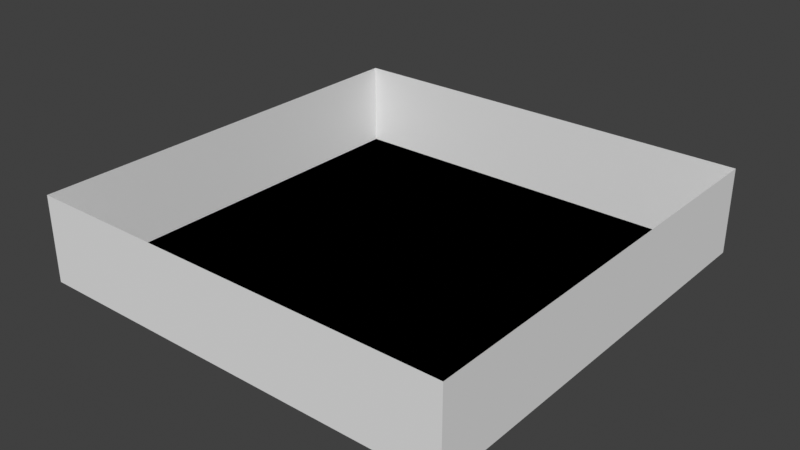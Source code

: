 # Source: level_select.blend  (saved by Blender 4.5.91; exported with 4.5.12 LTS)
import bpy
from mathutils import Matrix  # noqa: F401  (used for matrix-valued properties, if any)

bpy.ops.wm.read_factory_settings(use_empty=True)
scene = bpy.context.scene
scene.name = 'Scene'

# ---- collections
col_room_default = bpy.data.collections.new('room_default'); scene.collection.children.link(col_room_default)

# ---- materials (node trees are filled in below, after node groups)
mat_vtx_color = bpy.data.materials.new('vtx_color')

# ---- material node trees

# ---- world
world_world = bpy.data.worlds.new('World'); scene.world = world_world
world_world.use_nodes = True; world_world.node_tree.nodes.clear()
_N = world_world.node_tree.nodes; _L = world_world.node_tree.links
n0 = _N.new('ShaderNodeOutputWorld'); n0.name = 'World Output'; n0.location = (200, 100)
n1 = _N.new('ShaderNodeBackground'); n1.name = 'Background'; n1.location = (-200, 100)
n1.inputs[0].default_value = (0.05088, 0.05088, 0.05088, 1.0)
_L.new(n1.outputs[0], n0.inputs[0])
n0.is_active_output = True
world_world.color = (0.05088, 0.05088, 0.05088)
world_world.sun_shadow_jitter_overblur = 0.0

# ---- meshes
me_plane = bpy.data.meshes.new('Plane')
me_plane.from_pydata([(-5.0, -5.0, 0.0), (5.0, -5.0, 0.0), (5.0, 5.0, 0.0), (-3.0, -5.0, 0.0), (-1.0, -5.0, 0.0), (1.0, -5.0, 0.0), (3.0, -5.0, 0.0), (3.0, 5.0, 0.0), (1.0, 5.0, 0.0), (-1.0, 5.0, 0.0), (-3.0, 5.0, 0.0), (-5.0, 5.0, 0.0), (-5.0, 2.9, 0.0), (5.0, 2.9, 0.0), (-3.0, 2.9, 0.0), (-1.0, 2.9, 0.0), (1.0, 2.9, 0.0), (3.0, 2.9, 0.0), (-3.0, 2.9, 0.0), (-4.0, 2.9, 0.0), (-5.0, 2.9, 0.0), (-3.0, 2.9, 0.0), (-3.0, 5.0, 0.0), (-5.0, 0.925, 0.0), (-5.0, -1.05, 0.0), (-5.0, -3.025, 0.0), (5.0, -3.025, 0.0), (5.0, -1.05, 0.0), (5.0, 0.925, 0.0), (-3.0, -3.025, 0.0), (-3.0, -1.05, 0.0), (-3.0, 0.925, 0.0), (-1.0, -3.025, 0.0), (-1.0, -1.05, 0.0), (-1.0, 0.925, 0.0), (1.0, -3.025, 0.0), (1.0, -1.05, 0.0), (1.0, 0.925, 0.0), (3.0, -3.025, 0.0), (3.0, -1.05, 0.0), (3.0, 0.925, 0.0), (-3.0, -1.05, 0.0), (-3.0, 0.925, 0.0), (-5.0, 0.925, 0.0), (-3.0, -1.05, 0.0), (-5.0, -1.05, 0.0), (1.0, 2.9, 0.0), (1.0, 5.0, 0.0), (1.0, 2.9, 0.0), (-1.0, 2.9, 0.0), (-1.0, 2.9, 0.0), (-1.0, 5.0, 0.0), (-1.0, 2.9, 0.0), (3.0, 2.9, 0.0), (3.0, 5.0, 0.0), (1.0, 2.9, 0.0), (5.0, 2.9, 0.0), (3.0, 2.9, 0.0)], [(19, 12)], [(42, 34, 52, 14), (20, 18, 10, 11), (46, 8, 51, 49), (53, 7, 47, 16), (17, 56, 2, 54), (28, 13, 57, 40), (37, 40, 57, 55), (34, 37, 48, 15), (21, 50, 9, 22), (43, 42, 14, 12), (0, 3, 29, 25), (25, 29, 30, 24), (45, 44, 31, 23), (4, 5, 35, 32), (32, 35, 36, 33), (33, 36, 37, 34), (5, 6, 38, 35), (35, 38, 39, 36), (36, 39, 40, 37), (1, 26, 38, 6), (26, 27, 39, 38), (27, 28, 40, 39), (3, 4, 32, 29), (29, 32, 33, 41), (41, 33, 34, 42)])
_uv = me_plane.uv_layers.new(name='UVMap')
_uv.uv.foreach_set('vector', [0.2, 0.375, 0.4, 0.375, 0.4, 0.5, 0.2, 0.5, 0.1, 0.5, 0.2, 0.5, 0.2, 1.0, 0.1, 1.0, 0.6, 0.5, 0.6, 1.0, 0.4, 1.0, 0.4, 0.5, 0.8, 0.5, 0.8, 1.0, 0.6, 1.0, 0.6, 0.5, 0.8, 0.5, 1.0, 0.5, 1.0, 1.0, 0.8, 1.0, 1.0, 0.375, 1.0, 0.5, 0.8, 0.5, 0.8, 0.375, 0.6, 0.375, 0.8, 0.375, 0.8, 0.5, 0.6, 0.5, 0.4, 0.375, 0.6, 0.375, 0.6, 0.5, 0.4, 0.5, 0.2, 0.5, 0.4, 0.5, 0.4, 1.0, 0.2, 1.0, 0.0, 0.375, 0.2, 0.375, 0.2, 0.5, 0.0, 0.5, 0.0, 0.0, 0.2, 0.0, 0.2, 0.125, 0.0, 0.125, 0.0, 0.125, 0.2, 0.125, 0.2, 0.25, 0.0, 0.25, 0.0, 0.25, 0.2, 0.25, 0.2, 0.375, 0.0, 0.375, 0.4, 0.0, 0.6, 0.0, 0.6, 0.125, 0.4, 0.125, 0.4, 0.125, 0.6, 0.125, 0.6, 0.25, 0.4, 0.25, 0.4, 0.25, 0.6, 0.25, 0.6, 0.375, 0.4, 0.375, 0.6, 0.0, 0.8, 0.0, 0.8, 0.125, 0.6, 0.125, 0.6, 0.125, 0.8, 0.125, 0.8, 0.25, 0.6, 0.25, 0.6, 0.25, 0.8, 0.25, 0.8, 0.375, 0.6, 0.375, 1.0, 0.0, 1.0, 0.125, 0.8, 0.125, 0.8, 0.0, 1.0, 0.125, 1.0, 0.25, 0.8, 0.25, 0.8, 0.125, 1.0, 0.25, 1.0, 0.375, 0.8, 0.375, 0.8, 0.25, 0.2, 0.0, 0.4, 0.0, 0.4, 0.125, 0.2, 0.125, 0.2, 0.125, 0.4, 0.125, 0.4, 0.25, 0.2, 0.25, 0.2, 0.25, 0.4, 0.25, 0.4, 0.375, 0.2, 0.375])
_ca = me_plane.color_attributes.new('Col', 'FLOAT_COLOR', 'CORNER')
_ca.data.foreach_set('color', [1.0, 1.0, 1.0, 1.0, 1.0, 1.0, 1.0, 1.0, 1.0, 1.0, 1.0, 1.0, 1.0, 1.0, 1.0, 1.0, 0.0435, 0.06899, 0.5374, 1.0, 0.0435, 0.06899, 0.5374, 1.0, 0.0435, 0.06899, 0.5374, 1.0, 0.0435, 0.06899, 0.5374, 1.0, 0.6321, 0.5217, 0.01494, 1.0, 0.6321, 0.5217, 0.01494, 1.0, 0.6321, 0.5217, 0.01494, 1.0, 0.6321, 0.5217, 0.01494, 1.0, 0.02869, 0.141, 0.02308, 1.0, 0.02869, 0.141, 0.02308, 1.0, 0.02869, 0.141, 0.02308, 1.0, 0.02869, 0.141, 0.02308, 1.0, 0.001628, 1.0, 0.02972, 1.0, 0.001628, 1.0, 0.02972, 1.0, 0.001628, 1.0, 0.02972, 1.0, 0.001628, 1.0, 0.02972, 1.0, 1.0, 1.0, 1.0, 1.0, 1.0, 1.0, 1.0, 1.0, 1.0, 1.0, 1.0, 1.0, 1.0, 1.0, 1.0, 1.0, 1.0, 1.0, 1.0, 1.0, 1.0, 1.0, 1.0, 1.0, 1.0, 1.0, 1.0, 1.0, 1.0, 1.0, 1.0, 1.0, 1.0, 1.0, 1.0, 1.0, 1.0, 1.0, 1.0, 1.0, 1.0, 1.0, 1.0, 1.0, 1.0, 1.0, 1.0, 1.0, 0.141, 0.1334, 0.06568, 1.0, 0.141, 0.1334, 0.06568, 1.0, 0.141, 0.1334, 0.06568, 1.0, 0.141, 0.1334, 0.06568, 1.0, 1.0, 1.0, 1.0, 1.0, 1.0, 1.0, 1.0, 1.0, 1.0, 1.0, 1.0, 1.0, 1.0, 1.0, 1.0, 1.0, 1.0, 1.0, 1.0, 1.0, 1.0, 1.0, 1.0, 1.0, 1.0, 1.0, 1.0, 1.0, 1.0, 1.0, 1.0, 1.0, 1.0, 1.0, 1.0, 1.0, 1.0, 1.0, 1.0, 1.0, 1.0, 1.0, 1.0, 1.0, 1.0, 1.0, 1.0, 1.0, 0.00119, 0.001503, 0.003992, 1.0, 0.00119, 0.001503, 0.003992, 1.0, 0.00119, 0.001503, 0.003992, 1.0, 0.00119, 0.001503, 0.003992, 1.0, 1.0, 1.0, 1.0, 1.0, 1.0, 1.0, 1.0, 1.0, 1.0, 1.0, 1.0, 1.0, 1.0, 1.0, 1.0, 1.0, 1.0, 1.0, 1.0, 1.0, 1.0, 1.0, 1.0, 1.0, 1.0, 1.0, 1.0, 1.0, 1.0, 1.0, 1.0, 1.0, 1.0, 1.0, 1.0, 1.0, 1.0, 1.0, 1.0, 1.0, 1.0, 1.0, 1.0, 1.0, 1.0, 1.0, 1.0, 1.0, 1.0, 1.0, 1.0, 1.0, 1.0, 1.0, 1.0, 1.0, 1.0, 1.0, 1.0, 1.0, 1.0, 1.0, 1.0, 1.0, 1.0, 1.0, 1.0, 1.0, 1.0, 1.0, 1.0, 1.0, 1.0, 1.0, 1.0, 1.0, 1.0, 1.0, 1.0, 1.0, 1.0, 1.0, 1.0, 1.0, 1.0, 1.0, 1.0, 1.0, 1.0, 1.0, 1.0, 1.0, 1.0, 1.0, 1.0, 1.0, 1.0, 1.0, 1.0, 1.0, 1.0, 1.0, 1.0, 1.0, 1.0, 1.0, 1.0, 1.0, 1.0, 1.0, 1.0, 1.0, 1.0, 1.0, 1.0, 1.0, 1.0, 1.0, 1.0, 1.0, 1.0, 1.0, 1.0, 1.0, 1.0, 1.0, 1.0, 1.0, 1.0, 1.0, 1.0, 1.0, 1.0, 1.0, 1.0, 1.0, 1.0, 1.0, 1.0, 1.0, 1.0, 1.0, 1.0, 1.0, 1.0, 1.0, 1.0, 1.0, 1.0, 1.0, 1.0, 1.0, 1.0, 1.0, 1.0, 1.0, 1.0, 1.0, 1.0, 1.0, 1.0, 1.0, 1.0, 1.0, 1.0, 1.0, 1.0, 1.0, 1.0, 1.0, 1.0, 1.0, 1.0, 1.0, 1.0, 1.0, 1.0, 1.0, 1.0, 1.0, 1.0, 1.0, 1.0, 1.0, 1.0, 1.0, 1.0, 1.0, 1.0, 1.0, 1.0, 1.0])
_ca = me_plane.color_attributes.new('Alpha', 'FLOAT_COLOR', 'CORNER')
_ca.data.foreach_set('color', [1.0, 1.0, 1.0, 1.0, 1.0, 1.0, 1.0, 1.0, 1.0, 1.0, 1.0, 1.0, 1.0, 1.0, 1.0, 1.0, 1.0, 1.0, 1.0, 1.0, 1.0, 1.0, 1.0, 1.0, 1.0, 1.0, 1.0, 1.0, 1.0, 1.0, 1.0, 1.0, 1.0, 1.0, 1.0, 1.0, 1.0, 1.0, 1.0, 1.0, 1.0, 1.0, 1.0, 1.0, 1.0, 1.0, 1.0, 1.0, 1.0, 1.0, 1.0, 1.0, 1.0, 1.0, 1.0, 1.0, 1.0, 1.0, 1.0, 1.0, 1.0, 1.0, 1.0, 1.0, 1.0, 1.0, 1.0, 1.0, 1.0, 1.0, 1.0, 1.0, 1.0, 1.0, 1.0, 1.0, 1.0, 1.0, 1.0, 1.0, 1.0, 1.0, 1.0, 1.0, 1.0, 1.0, 1.0, 1.0, 1.0, 1.0, 1.0, 1.0, 1.0, 1.0, 1.0, 1.0, 1.0, 1.0, 1.0, 1.0, 1.0, 1.0, 1.0, 1.0, 1.0, 1.0, 1.0, 1.0, 1.0, 1.0, 1.0, 1.0, 1.0, 1.0, 1.0, 1.0, 1.0, 1.0, 1.0, 1.0, 1.0, 1.0, 1.0, 1.0, 1.0, 1.0, 1.0, 1.0, 1.0, 1.0, 1.0, 1.0, 1.0, 1.0, 1.0, 1.0, 1.0, 1.0, 1.0, 1.0, 1.0, 1.0, 1.0, 1.0, 1.0, 1.0, 1.0, 1.0, 1.0, 1.0, 1.0, 1.0, 1.0, 1.0, 1.0, 1.0, 1.0, 1.0, 1.0, 1.0, 1.0, 1.0, 1.0, 1.0, 1.0, 1.0, 1.0, 1.0, 1.0, 1.0, 1.0, 1.0, 1.0, 1.0, 1.0, 1.0, 1.0, 1.0, 1.0, 1.0, 1.0, 1.0, 1.0, 1.0, 1.0, 1.0, 1.0, 1.0, 1.0, 1.0, 1.0, 1.0, 1.0, 1.0, 1.0, 1.0, 1.0, 1.0, 1.0, 1.0, 1.0, 1.0, 1.0, 1.0, 1.0, 1.0, 1.0, 1.0, 1.0, 1.0, 1.0, 1.0, 1.0, 1.0, 1.0, 1.0, 1.0, 1.0, 1.0, 1.0, 1.0, 1.0, 1.0, 1.0, 1.0, 1.0, 1.0, 1.0, 1.0, 1.0, 1.0, 1.0, 1.0, 1.0, 1.0, 1.0, 1.0, 1.0, 1.0, 1.0, 1.0, 1.0, 1.0, 1.0, 1.0, 1.0, 1.0, 1.0, 1.0, 1.0, 1.0, 1.0, 1.0, 1.0, 1.0, 1.0, 1.0, 1.0, 1.0, 1.0, 1.0, 1.0, 1.0, 1.0, 1.0, 1.0, 1.0, 1.0, 1.0, 1.0, 1.0, 1.0, 1.0, 1.0, 1.0, 1.0, 1.0, 1.0, 1.0, 1.0, 1.0, 1.0, 1.0, 1.0, 1.0, 1.0, 1.0, 1.0, 1.0, 1.0, 1.0, 1.0, 1.0, 1.0, 1.0, 1.0, 1.0, 1.0, 1.0, 1.0, 1.0, 1.0, 1.0, 1.0, 1.0, 1.0, 1.0, 1.0, 1.0, 1.0, 1.0, 1.0, 1.0, 1.0, 1.0, 1.0, 1.0, 1.0, 1.0, 1.0, 1.0, 1.0, 1.0, 1.0, 1.0, 1.0, 1.0, 1.0, 1.0, 1.0, 1.0, 1.0, 1.0, 1.0, 1.0, 1.0, 1.0, 1.0, 1.0, 1.0, 1.0, 1.0, 1.0, 1.0, 1.0, 1.0, 1.0, 1.0, 1.0, 1.0, 1.0, 1.0, 1.0, 1.0, 1.0, 1.0, 1.0, 1.0, 1.0, 1.0, 1.0, 1.0, 1.0, 1.0, 1.0, 1.0, 1.0, 1.0, 1.0, 1.0, 1.0, 1.0, 1.0, 1.0, 1.0, 1.0, 1.0, 1.0, 1.0, 1.0, 1.0, 1.0, 1.0, 1.0, 1.0, 1.0, 1.0, 1.0, 1.0, 1.0, 1.0, 1.0, 1.0, 1.0, 1.0, 1.0, 1.0, 1.0, 1.0, 1.0])
me_plane.materials.append(mat_vtx_color)
me_plane.use_paint_bone_selection = False
me_plane.use_paint_mask_vertex = True
me_plane.update()
me_plane_001 = bpy.data.meshes.new('Plane.001')
me_plane_001.from_pydata([(-5.0, -5.0, 0.0), (5.0, -5.0, 0.0), (-5.0, 5.0, 0.0), (5.0, 5.0, 0.0), (5.0, -5.0, 2.0), (-5.0, 5.0, 2.0), (5.0, 5.0, 2.0), (-5.0, -5.0, 2.0), (5.0, -5.0, 2.0), (-5.0, 5.0, 2.0)], [], [(0, 1, 3, 2), (2, 3, 6, 5), (3, 1, 4, 6), (1, 0, 7, 8), (0, 2, 9, 7)])
_uv = me_plane_001.uv_layers.new(name='UVMap')
_uv.uv.foreach_set('vector', [0.0, 0.0, 1.0, 0.0, 1.0, 1.0, 0.0, 1.0, 0.0, 1.0, 1.0, 1.0, 1.0, 1.0, 0.0, 1.0, 1.0, 1.0, 1.0, 0.0, 1.0, 0.0, 1.0, 1.0, 1.0, 0.0, 0.0, 0.0, 0.0, 0.0, 1.0, 0.0, 0.0, 0.0, 0.0, 1.0, 0.0, 1.0, 0.0, 0.0])
me_plane_001.update()
me_cube = bpy.data.meshes.new('Cube')
me_cube.from_pydata([], [], [])
me_cube.materials.append(None)
me_cube.update()

# ---- objects
ob_plane = bpy.data.objects.new('Plane', me_plane)
ob_entry_default = bpy.data.objects.new('entry#default', None)
ob_collision = bpy.data.objects.new('collision', me_plane_001)
ob_repair_well = bpy.data.objects.new('repair_well', me_cube)
ob_intro = bpy.data.objects.new('intro', me_cube)
ob_repair_generator = bpy.data.objects.new('repair_generator', me_cube)
ob_gen_parts = bpy.data.objects.new('gen_parts', me_cube)
ob_health_juice = bpy.data.objects.new('health_juice', me_cube)
ob_health_juice_repair = bpy.data.objects.new('health_juice_repair', me_cube)

# ---- transforms, parenting, visibility, modifiers, constraints
ob_plane.location = (0.0, 0.0, 0.0)
ob_entry_default.location = (0.0, 0.0, 0.0)
ob_entry_default.rotation_euler = (0.0, -0.0, -3.142)
ob_entry_default.empty_display_type = 'ARROWS'
ob_collision.location = (0.0, 0.0, 0.0)
ob_repair_well.location = (-4.0, 4.0, 0.0)
ob_repair_well.scale = (0.868, 0.868, 0.868)
ob_intro.location = (-4.0, 0.0, 0.0)
ob_intro.scale = (0.868, 0.868, 0.868)
ob_repair_generator.location = (0.0, 4.0, 0.0)
ob_repair_generator.scale = (0.868, 0.868, 0.868)
ob_gen_parts.location = (-2.0, 4.0, 0.0)
ob_gen_parts.scale = (0.868, 0.868, 0.868)
ob_health_juice.location = (2.0, 4.0, 0.0)
ob_health_juice.scale = (0.868, 0.868, 0.868)
ob_health_juice_repair.location = (4.0, 4.0, 0.0)
ob_health_juice_repair.scale = (0.868, 0.868, 0.868)

# ---- collection membership
col_room_default.objects.link(ob_plane)
col_room_default.objects.link(ob_entry_default)
col_room_default.objects.link(ob_collision)
col_room_default.objects.link(ob_repair_well)
col_room_default.objects.link(ob_intro)
col_room_default.objects.link(ob_repair_generator)
col_room_default.objects.link(ob_gen_parts)
col_room_default.objects.link(ob_health_juice)
col_room_default.objects.link(ob_health_juice_repair)

# ---- scene / render settings (as saved in the file)
scene.frame_start = 1; scene.frame_end = 250; scene.frame_set(1)
scene.render.engine = 'BLENDER_EEVEE_NEXT'
scene.view_settings.view_transform = 'Standard'
bpy.context.view_layer.update()

# ---- added for rendering (the .blend has no active camera and no usable light): camera, sun
cam_auto = bpy.data.cameras.new('AutoCamera')
cam_auto.lens = 50.0
cam_auto.sensor_width = 36.0
cam_auto.clip_end = 1000.0
ob_auto_camera = bpy.data.objects.new('AutoCamera', cam_auto)
scene.collection.objects.link(ob_auto_camera)
ob_auto_camera.location = (13.2149, -15.8578, 11.5719)
ob_auto_camera.rotation_euler = (1.09748, -7.21219e-08, 0.694738)
scene.camera = ob_auto_camera
light_auto_sun = bpy.data.lights.new('AutoSun', 'SUN')
light_auto_sun.energy = 3.0
light_auto_sun.angle = 0.0523599
ob_auto_sun = bpy.data.objects.new('AutoSun', light_auto_sun)
scene.collection.objects.link(ob_auto_sun)
ob_auto_sun.rotation_euler = (0.872665, 0.174533, 0.523599)
bpy.context.view_layer.update()

